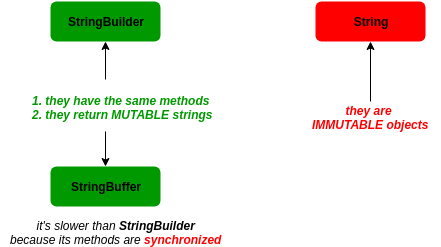

The diagram above was exported from draw.io. Its source (the exported page's mxGraphModel, read from the mxfile embedded in the PNG):
<mxGraphModel dx="798" dy="462" grid="1" gridSize="10" guides="1" tooltips="1" connect="1" arrows="1" fold="1" page="1" pageScale="1" pageWidth="827" pageHeight="1169" math="0" shadow="0">
  <root>
    <mxCell id="0" />
    <mxCell id="1" parent="0" />
    <mxCell id="DmpfCT29tAuc0kxDH8jm-6" style="edgeStyle=orthogonalEdgeStyle;rounded=0;orthogonalLoop=1;jettySize=auto;html=1;entryX=0.5;entryY=0.073;entryDx=0;entryDy=0;entryPerimeter=0;startArrow=classic;startFill=1;endArrow=none;endFill=0;" parent="1" source="DmpfCT29tAuc0kxDH8jm-1" edge="1">
      <mxGeometry relative="1" as="geometry">
        <mxPoint x="125" y="88" as="targetPoint" />
      </mxGeometry>
    </mxCell>
    <mxCell id="DmpfCT29tAuc0kxDH8jm-1" value="String&lt;span&gt;Builder&lt;/span&gt;" style="rounded=1;whiteSpace=wrap;html=1;fontStyle=1;strokeWidth=2;fillColor=#009900;strokeColor=none;" parent="1" vertex="1">
      <mxGeometry x="70" y="10" width="110" height="40" as="geometry" />
    </mxCell>
    <mxCell id="DmpfCT29tAuc0kxDH8jm-5" style="edgeStyle=orthogonalEdgeStyle;rounded=0;orthogonalLoop=1;jettySize=auto;html=1;entryX=0.5;entryY=0.955;entryDx=0;entryDy=0;entryPerimeter=0;startArrow=classic;startFill=1;endArrow=none;endFill=0;" parent="1" source="DmpfCT29tAuc0kxDH8jm-2" edge="1">
      <mxGeometry relative="1" as="geometry">
        <mxPoint x="125" y="140" as="targetPoint" />
      </mxGeometry>
    </mxCell>
    <mxCell id="DmpfCT29tAuc0kxDH8jm-2" value="String&lt;span&gt;Buffer&lt;/span&gt;" style="rounded=1;whiteSpace=wrap;html=1;fontStyle=1;strokeWidth=2;fillColor=#009900;strokeColor=none;" parent="1" vertex="1">
      <mxGeometry x="70" y="175" width="110" height="40" as="geometry" />
    </mxCell>
    <mxCell id="DmpfCT29tAuc0kxDH8jm-15" value="it's slower than &lt;b&gt;StringBuilder&lt;/b&gt;&lt;br&gt;because its methods are &lt;b&gt;&lt;font color=&quot;#ff0000&quot;&gt;synchronized&lt;/font&gt;&lt;/b&gt;" style="text;html=1;resizable=0;points=[];autosize=1;align=center;verticalAlign=top;spacingTop=-4;fontStyle=2" parent="1" vertex="1">
      <mxGeometry x="20" y="225" width="230" height="30" as="geometry" />
    </mxCell>
    <mxCell id="UkN9vhYfU-xrEtHxSIEo-6" style="edgeStyle=orthogonalEdgeStyle;rounded=0;orthogonalLoop=1;jettySize=auto;html=1;startArrow=classic;startFill=1;endArrow=none;endFill=0;" parent="1" source="UkN9vhYfU-xrEtHxSIEo-4" edge="1">
      <mxGeometry relative="1" as="geometry">
        <mxPoint x="390" y="110" as="targetPoint" />
      </mxGeometry>
    </mxCell>
    <mxCell id="UkN9vhYfU-xrEtHxSIEo-4" value="String" style="rounded=1;whiteSpace=wrap;html=1;fontStyle=1;strokeWidth=2;fillColor=#FF0000;strokeColor=none;" parent="1" vertex="1">
      <mxGeometry x="335" y="10" width="110" height="40" as="geometry" />
    </mxCell>
    <mxCell id="UkN9vhYfU-xrEtHxSIEo-5" value="they are &lt;br&gt;IMMUTABLE objects" style="text;resizable=0;points=[];autosize=1;align=center;verticalAlign=top;spacingTop=-4;fontStyle=3;strokeColor=none;dashed=1;fillColor=none;spacingBottom=5;spacingRight=5;spacingLeft=5;html=1;fontColor=#FF0000;" parent="1" vertex="1">
      <mxGeometry x="320" y="110" width="140" height="30" as="geometry" />
    </mxCell>
    <mxCell id="UkN9vhYfU-xrEtHxSIEo-9" value="1. they have the same methods&#10;2. they return MUTABLE strings" style="text;resizable=0;points=[];autosize=1;align=left;verticalAlign=top;spacingTop=-4;fontStyle=3;fontColor=#009900;" parent="1" vertex="1">
      <mxGeometry x="50" y="100" width="350" height="20" as="geometry" />
    </mxCell>
  </root>
</mxGraphModel>